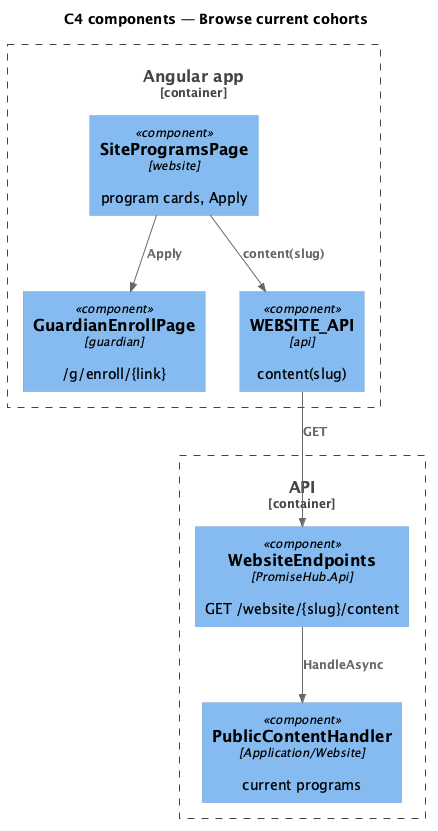

The diagram above was rendered by PlantUML. Its source (embedded in the PNG):
@startuml
!include <C4/C4_Component>
title C4 components — Browse current cohorts
Container_Boundary(web, "Angular app") {
  Component(page, "SiteProgramsPage", "website", "program cards, Apply")
  Component(enroll, "GuardianEnrollPage", "guardian", "/g/enroll/{link}")
  Component(client, "WEBSITE_API", "api", "content(slug)")
}
Container_Boundary(api, "API") {
  Component(ep, "WebsiteEndpoints", "PromiseHub.Api", "GET /website/{slug}/content")
  Component(h, "PublicContentHandler", "Application/Website", "current programs")
}

Rel(page, client, "content(slug)")
Rel(page, enroll, "Apply")
Rel(client, ep, "GET")
Rel(ep, h, "HandleAsync")
@enduml